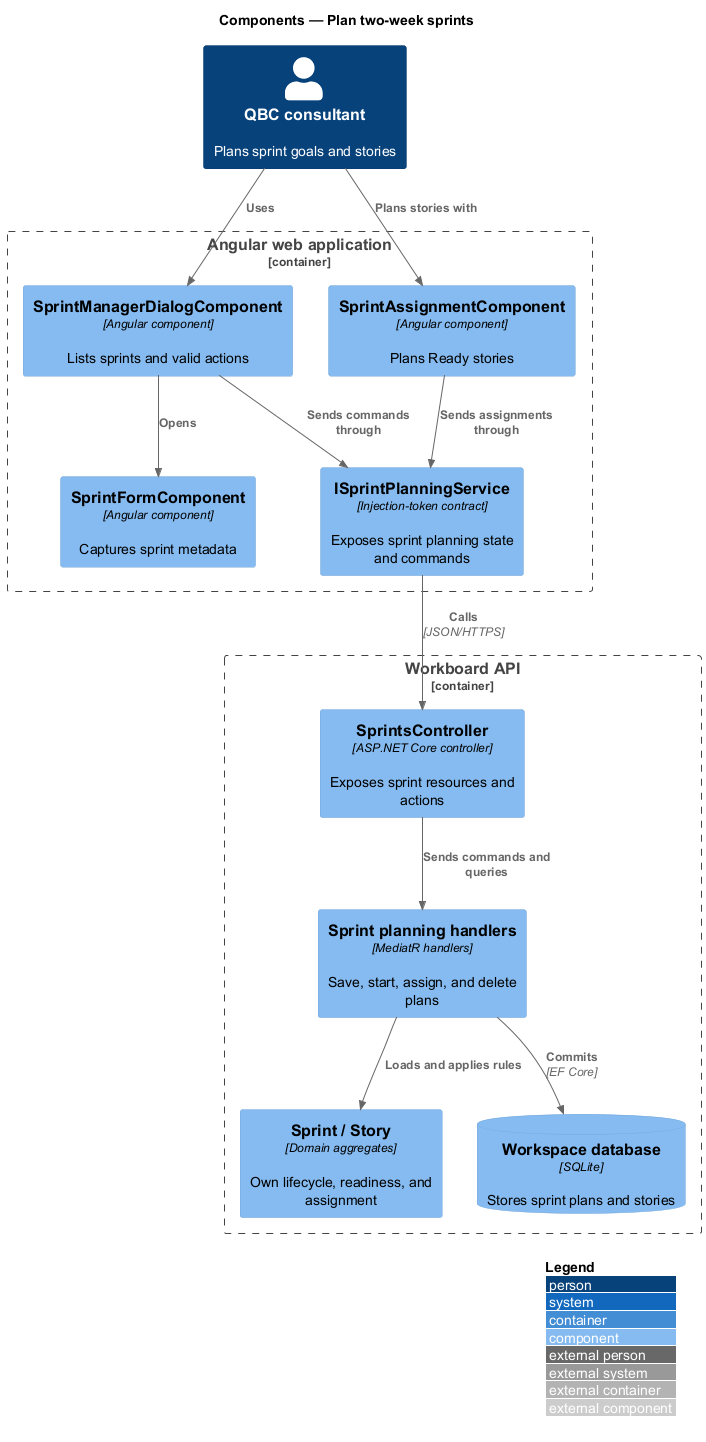

The diagram above was rendered by PlantUML. Its source (embedded in the PNG):
@startuml
!include <C4/C4_Component>
LAYOUT_WITH_LEGEND()
title Components — Plan two-week sprints

Person(consultant, "QBC consultant", "Plans sprint goals and stories")
Container_Boundary(spa, "Angular web application") {
  Component(manager, "SprintManagerDialogComponent", "Angular component", "Lists sprints and valid actions")
  Component(form, "SprintFormComponent", "Angular component", "Captures sprint metadata")
  Component(assign, "SprintAssignmentComponent", "Angular component", "Plans Ready stories")
  Component(service, "ISprintPlanningService", "Injection-token contract", "Exposes sprint planning state and commands")
}
Container_Boundary(api, "Workboard API") {
  Component(controller, "SprintsController", "ASP.NET Core controller", "Exposes sprint resources and actions")
  Component(handlers, "Sprint planning handlers", "MediatR handlers", "Save, start, assign, and delete plans")
  Component(aggregates, "Sprint / Story", "Domain aggregates", "Own lifecycle, readiness, and assignment")
  ComponentDb(db, "Workspace database", "SQLite", "Stores sprint plans and stories")
}

Rel(consultant, manager, "Uses")
Rel(manager, form, "Opens")
Rel(consultant, assign, "Plans stories with")
Rel(manager, service, "Sends commands through")
Rel(assign, service, "Sends assignments through")
Rel(service, controller, "Calls", "JSON/HTTPS")
Rel(controller, handlers, "Sends commands and queries")
Rel(handlers, aggregates, "Loads and applies rules")
Rel(handlers, db, "Commits", "EF Core")
@enduml